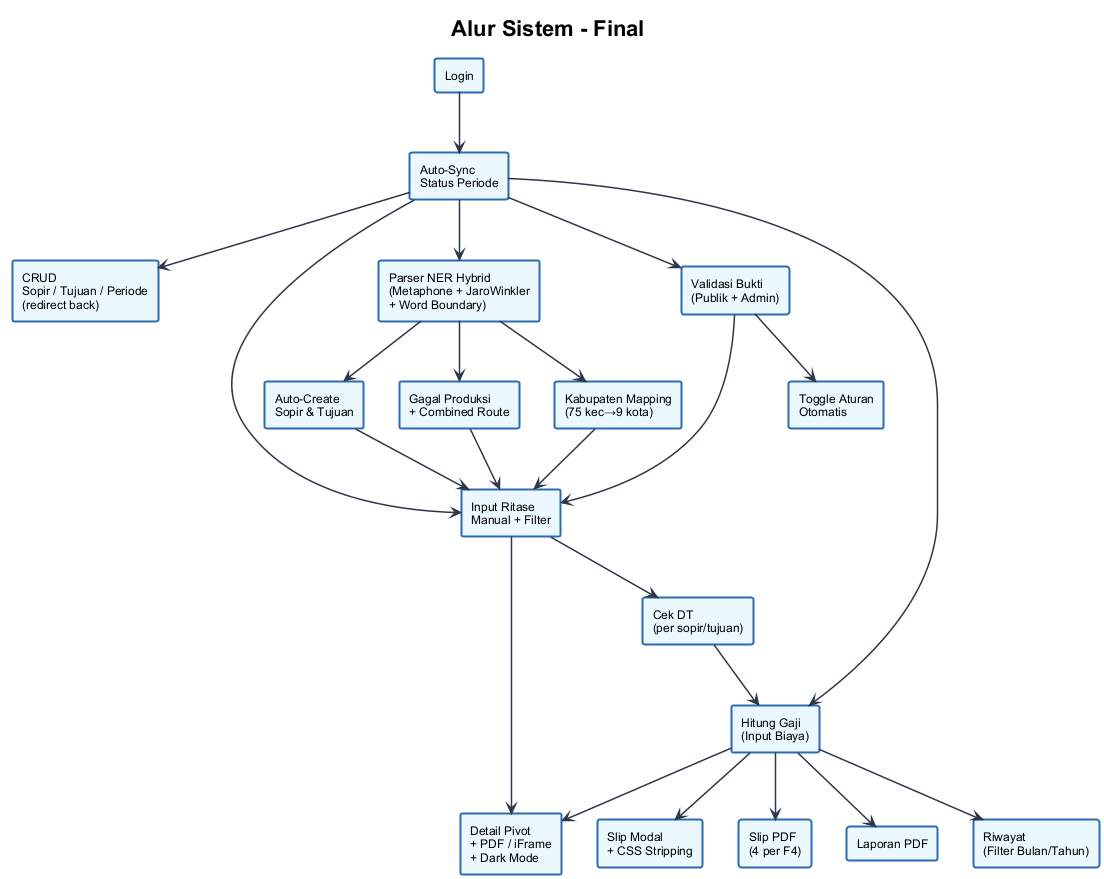

The diagram above was rendered by PlantUML. Its source (embedded in the PNG):
@startuml
!theme plain
skinparam backgroundColor #ffffff
skinparam defaultFontSize 12
skinparam defaultFontName Arial
skinparam rectangleBorderColor #2b6cb0
skinparam rectangleBackgroundColor #ebf8ff
skinparam rectangleBorderThickness 2
skinparam arrowColor #2d3748
skinparam ArrowThickness 1.5

title **Alur Sistem - Final**

rectangle "Login" as LOGIN
rectangle "Auto-Sync\nStatus Periode" as SYNC

rectangle "CRUD\nSopir / Tujuan / Periode\n(redirect back)" as CRUD

rectangle "Parser NER Hybrid\n(Metaphone + JaroWinkler\n+ Word Boundary)" as NER
rectangle "Auto-Create\nSopir & Tujuan" as AUTO
rectangle "Gagal Produksi\n+ Combined Route" as GAGAL
rectangle "Kabupaten Mapping\n(75 kec→9 kota)" as KAB
rectangle "Input Ritase\nManual + Filter" as RIT_MANUAL
rectangle "Cek DT\n(per sopir/tujuan)" as DT

rectangle "Hitung Gaji\n(Input Biaya)" as GAJI
rectangle "Riwayat\n(Filter Bulan/Tahun)" as RIWAYAT
rectangle "Slip Modal\n+ CSS Stripping" as SLIP
rectangle "Slip PDF\n(4 per F4)" as SLIPPDF
rectangle "Laporan PDF" as LAPPDF
rectangle "Detail Pivot\n+ PDF / iFrame\n+ Dark Mode" as DETAIL

rectangle "Validasi Bukti\n(Publik + Admin)" as VALIDASI
rectangle "Toggle Aturan\nOtomatis" as ATURAN

LOGIN --> SYNC
SYNC --> CRUD
SYNC --> NER
SYNC --> RIT_MANUAL
SYNC --> GAJI
SYNC --> VALIDASI

NER --> AUTO
NER --> GAGAL
NER --> KAB
AUTO --> RIT_MANUAL
GAGAL --> RIT_MANUAL
KAB --> RIT_MANUAL
RIT_MANUAL --> DT
RIT_MANUAL --> DETAIL
DT --> GAJI

GAJI --> RIWAYAT
GAJI --> SLIP
GAJI --> SLIPPDF
GAJI --> LAPPDF
GAJI --> DETAIL

VALIDASI --> ATURAN
VALIDASI --> RIT_MANUAL

@enduml